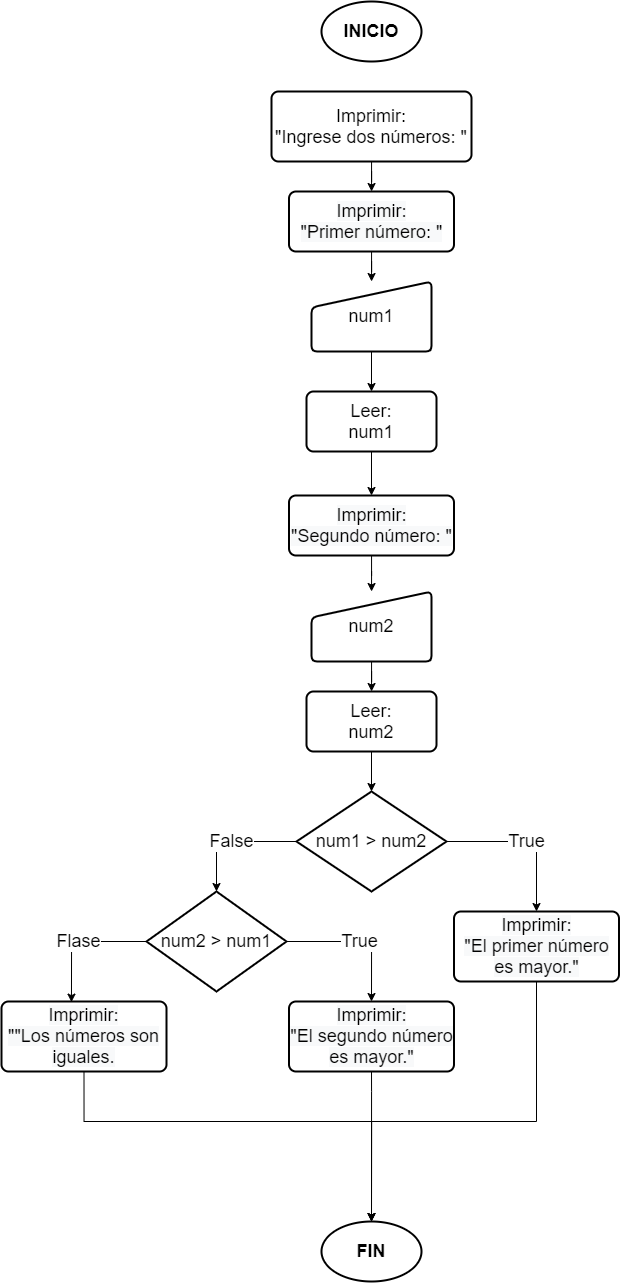

The diagram above was exported from draw.io. Its source (the exported page's mxGraphModel, read from the mxfile embedded in the PNG):
<mxGraphModel dx="1673" dy="920" grid="1" gridSize="10" guides="1" tooltips="1" connect="1" arrows="1" fold="1" page="1" pageScale="1" pageWidth="827" pageHeight="1169" math="0" shadow="0">
  <root>
    <mxCell id="0" />
    <mxCell id="1" parent="0" />
    <mxCell id="8AmlIOgoXthZttblXbCe-14" value="" style="edgeStyle=orthogonalEdgeStyle;rounded=0;orthogonalLoop=1;jettySize=auto;html=1;fontSize=18;" edge="1" parent="1" source="8AmlIOgoXthZttblXbCe-3" target="8AmlIOgoXthZttblXbCe-6">
      <mxGeometry relative="1" as="geometry" />
    </mxCell>
    <mxCell id="8AmlIOgoXthZttblXbCe-3" value="num1" style="html=1;strokeWidth=2;shape=manualInput;whiteSpace=wrap;rounded=1;size=26;arcSize=11;fontSize=18;" vertex="1" parent="1">
      <mxGeometry x="380" y="370" width="120" height="70" as="geometry" />
    </mxCell>
    <mxCell id="8AmlIOgoXthZttblXbCe-4" value="INICIO" style="strokeWidth=2;html=1;shape=mxgraph.flowchart.start_1;whiteSpace=wrap;fontSize=18;fontStyle=1" vertex="1" parent="1">
      <mxGeometry x="390" y="90" width="100" height="60" as="geometry" />
    </mxCell>
    <mxCell id="8AmlIOgoXthZttblXbCe-13" value="" style="edgeStyle=orthogonalEdgeStyle;rounded=0;orthogonalLoop=1;jettySize=auto;html=1;fontSize=18;" edge="1" parent="1" source="8AmlIOgoXthZttblXbCe-5" target="8AmlIOgoXthZttblXbCe-7">
      <mxGeometry relative="1" as="geometry" />
    </mxCell>
    <mxCell id="8AmlIOgoXthZttblXbCe-5" value="Imprimir:&lt;br&gt;&quot;Ingrese dos números: &quot;" style="rounded=1;whiteSpace=wrap;html=1;absoluteArcSize=1;arcSize=14;strokeWidth=2;fontSize=18;" vertex="1" parent="1">
      <mxGeometry x="340" y="180" width="200" height="70" as="geometry" />
    </mxCell>
    <mxCell id="8AmlIOgoXthZttblXbCe-15" value="" style="edgeStyle=orthogonalEdgeStyle;rounded=0;orthogonalLoop=1;jettySize=auto;html=1;fontSize=18;" edge="1" parent="1" source="8AmlIOgoXthZttblXbCe-6" target="8AmlIOgoXthZttblXbCe-10">
      <mxGeometry relative="1" as="geometry" />
    </mxCell>
    <mxCell id="8AmlIOgoXthZttblXbCe-6" value="Leer:&lt;br&gt;num1" style="rounded=1;whiteSpace=wrap;html=1;absoluteArcSize=1;arcSize=14;strokeWidth=2;fontSize=18;" vertex="1" parent="1">
      <mxGeometry x="375" y="480" width="130" height="60" as="geometry" />
    </mxCell>
    <mxCell id="8AmlIOgoXthZttblXbCe-12" value="" style="edgeStyle=orthogonalEdgeStyle;rounded=0;orthogonalLoop=1;jettySize=auto;html=1;fontSize=18;" edge="1" parent="1" source="8AmlIOgoXthZttblXbCe-7" target="8AmlIOgoXthZttblXbCe-3">
      <mxGeometry relative="1" as="geometry" />
    </mxCell>
    <mxCell id="8AmlIOgoXthZttblXbCe-7" value="&#10;&#10;&lt;span style=&quot;color: rgb(0, 0, 0); font-family: helvetica; font-size: 18px; font-style: normal; font-weight: 400; letter-spacing: normal; text-align: center; text-indent: 0px; text-transform: none; word-spacing: 0px; background-color: rgb(248, 249, 250); display: inline; float: none;&quot;&gt;Imprimir:&lt;/span&gt;&lt;br style=&quot;color: rgb(0, 0, 0); font-family: helvetica; font-size: 18px; font-style: normal; font-weight: 400; letter-spacing: normal; text-align: center; text-indent: 0px; text-transform: none; word-spacing: 0px; background-color: rgb(248, 249, 250);&quot;&gt;&lt;span style=&quot;color: rgb(0, 0, 0); font-family: helvetica; font-size: 18px; font-style: normal; font-weight: 400; letter-spacing: normal; text-align: center; text-indent: 0px; text-transform: none; word-spacing: 0px; background-color: rgb(248, 249, 250); display: inline; float: none;&quot;&gt;&quot;Primer número: &quot;&lt;/span&gt;&#10;&#10;" style="rounded=1;whiteSpace=wrap;html=1;absoluteArcSize=1;arcSize=14;strokeWidth=2;fontSize=18;" vertex="1" parent="1">
      <mxGeometry x="357.5" y="280" width="165" height="60" as="geometry" />
    </mxCell>
    <mxCell id="8AmlIOgoXthZttblXbCe-17" value="" style="edgeStyle=orthogonalEdgeStyle;rounded=0;orthogonalLoop=1;jettySize=auto;html=1;fontSize=18;" edge="1" parent="1" source="8AmlIOgoXthZttblXbCe-8" target="8AmlIOgoXthZttblXbCe-9">
      <mxGeometry relative="1" as="geometry" />
    </mxCell>
    <mxCell id="8AmlIOgoXthZttblXbCe-8" value="num2" style="html=1;strokeWidth=2;shape=manualInput;whiteSpace=wrap;rounded=1;size=26;arcSize=11;fontSize=18;" vertex="1" parent="1">
      <mxGeometry x="380" y="680" width="120" height="70" as="geometry" />
    </mxCell>
    <mxCell id="8AmlIOgoXthZttblXbCe-19" value="" style="edgeStyle=orthogonalEdgeStyle;rounded=0;orthogonalLoop=1;jettySize=auto;html=1;fontSize=18;" edge="1" parent="1" source="8AmlIOgoXthZttblXbCe-9" target="8AmlIOgoXthZttblXbCe-18">
      <mxGeometry relative="1" as="geometry" />
    </mxCell>
    <mxCell id="8AmlIOgoXthZttblXbCe-9" value="Leer:&lt;br&gt;num2" style="rounded=1;whiteSpace=wrap;html=1;absoluteArcSize=1;arcSize=14;strokeWidth=2;fontSize=18;" vertex="1" parent="1">
      <mxGeometry x="375" y="780" width="130" height="60" as="geometry" />
    </mxCell>
    <mxCell id="8AmlIOgoXthZttblXbCe-16" value="" style="edgeStyle=orthogonalEdgeStyle;rounded=0;orthogonalLoop=1;jettySize=auto;html=1;fontSize=18;" edge="1" parent="1" source="8AmlIOgoXthZttblXbCe-10" target="8AmlIOgoXthZttblXbCe-8">
      <mxGeometry relative="1" as="geometry" />
    </mxCell>
    <mxCell id="8AmlIOgoXthZttblXbCe-10" value="&lt;span style=&quot;color: rgb(0 , 0 , 0) ; font-family: &amp;#34;helvetica&amp;#34; ; font-size: 18px ; font-style: normal ; font-weight: 400 ; letter-spacing: normal ; text-align: center ; text-indent: 0px ; text-transform: none ; word-spacing: 0px ; background-color: rgb(248 , 249 , 250) ; display: inline ; float: none&quot;&gt;Imprimir:&lt;/span&gt;&lt;br style=&quot;color: rgb(0 , 0 , 0) ; font-family: &amp;#34;helvetica&amp;#34; ; font-size: 18px ; font-style: normal ; font-weight: 400 ; letter-spacing: normal ; text-align: center ; text-indent: 0px ; text-transform: none ; word-spacing: 0px ; background-color: rgb(248 , 249 , 250)&quot;&gt;&lt;span style=&quot;color: rgb(0 , 0 , 0) ; font-family: &amp;#34;helvetica&amp;#34; ; font-size: 18px ; font-style: normal ; font-weight: 400 ; letter-spacing: normal ; text-align: center ; text-indent: 0px ; text-transform: none ; word-spacing: 0px ; background-color: rgb(248 , 249 , 250) ; display: inline ; float: none&quot;&gt;&quot;Segundo número: &quot;&lt;/span&gt;" style="rounded=1;whiteSpace=wrap;html=1;absoluteArcSize=1;arcSize=14;strokeWidth=2;fontSize=18;" vertex="1" parent="1">
      <mxGeometry x="357.5" y="584" width="165" height="60" as="geometry" />
    </mxCell>
    <mxCell id="8AmlIOgoXthZttblXbCe-20" value="False" style="edgeStyle=orthogonalEdgeStyle;rounded=0;orthogonalLoop=1;jettySize=auto;html=1;exitX=0;exitY=0.5;exitDx=0;exitDy=0;exitPerimeter=0;fontSize=18;entryX=0.5;entryY=0;entryDx=0;entryDy=0;entryPerimeter=0;" edge="1" parent="1" source="8AmlIOgoXthZttblXbCe-18" target="8AmlIOgoXthZttblXbCe-23">
      <mxGeometry relative="1" as="geometry">
        <mxPoint x="260" y="929.4705882352941" as="targetPoint" />
      </mxGeometry>
    </mxCell>
    <mxCell id="8AmlIOgoXthZttblXbCe-21" value="True" style="edgeStyle=orthogonalEdgeStyle;rounded=0;orthogonalLoop=1;jettySize=auto;html=1;exitX=1;exitY=0.5;exitDx=0;exitDy=0;exitPerimeter=0;fontSize=18;entryX=0.5;entryY=0;entryDx=0;entryDy=0;" edge="1" parent="1" source="8AmlIOgoXthZttblXbCe-18" target="8AmlIOgoXthZttblXbCe-22">
      <mxGeometry relative="1" as="geometry">
        <mxPoint x="620" y="929.4705882352941" as="targetPoint" />
      </mxGeometry>
    </mxCell>
    <mxCell id="8AmlIOgoXthZttblXbCe-18" value="num1 &amp;gt; num2" style="strokeWidth=2;html=1;shape=mxgraph.flowchart.decision;whiteSpace=wrap;fontSize=18;" vertex="1" parent="1">
      <mxGeometry x="365" y="880" width="150" height="100" as="geometry" />
    </mxCell>
    <mxCell id="8AmlIOgoXthZttblXbCe-30" style="edgeStyle=orthogonalEdgeStyle;rounded=0;orthogonalLoop=1;jettySize=auto;html=1;exitX=0.5;exitY=1;exitDx=0;exitDy=0;fontSize=18;entryX=0.5;entryY=0;entryDx=0;entryDy=0;entryPerimeter=0;" edge="1" parent="1" source="8AmlIOgoXthZttblXbCe-22" target="8AmlIOgoXthZttblXbCe-31">
      <mxGeometry relative="1" as="geometry">
        <mxPoint x="620" y="1280" as="targetPoint" />
        <Array as="points">
          <mxPoint x="605" y="1210" />
          <mxPoint x="440" y="1210" />
        </Array>
      </mxGeometry>
    </mxCell>
    <mxCell id="8AmlIOgoXthZttblXbCe-22" value="&lt;span style=&quot;color: rgb(0 , 0 , 0) ; font-family: &amp;#34;helvetica&amp;#34; ; font-size: 18px ; font-style: normal ; font-weight: 400 ; letter-spacing: normal ; text-align: center ; text-indent: 0px ; text-transform: none ; word-spacing: 0px ; background-color: rgb(248 , 249 , 250) ; display: inline ; float: none&quot;&gt;Imprimir:&lt;/span&gt;&lt;br style=&quot;color: rgb(0 , 0 , 0) ; font-family: &amp;#34;helvetica&amp;#34; ; font-size: 18px ; font-style: normal ; font-weight: 400 ; letter-spacing: normal ; text-align: center ; text-indent: 0px ; text-transform: none ; word-spacing: 0px ; background-color: rgb(248 , 249 , 250)&quot;&gt;&lt;span style=&quot;color: rgb(0 , 0 , 0) ; font-family: &amp;#34;helvetica&amp;#34; ; font-size: 18px ; font-style: normal ; font-weight: 400 ; letter-spacing: normal ; text-align: center ; text-indent: 0px ; text-transform: none ; word-spacing: 0px ; background-color: rgb(248 , 249 , 250) ; display: inline ; float: none&quot;&gt;&quot;El primer número es mayor.&quot;&lt;/span&gt;" style="rounded=1;whiteSpace=wrap;html=1;absoluteArcSize=1;arcSize=14;strokeWidth=2;fontSize=18;" vertex="1" parent="1">
      <mxGeometry x="522.5" y="1000" width="165" height="70" as="geometry" />
    </mxCell>
    <mxCell id="8AmlIOgoXthZttblXbCe-24" value="True" style="edgeStyle=orthogonalEdgeStyle;rounded=0;orthogonalLoop=1;jettySize=auto;html=1;exitX=1;exitY=0.5;exitDx=0;exitDy=0;exitPerimeter=0;fontSize=18;entryX=0.5;entryY=0;entryDx=0;entryDy=0;" edge="1" parent="1" source="8AmlIOgoXthZttblXbCe-23" target="8AmlIOgoXthZttblXbCe-26">
      <mxGeometry relative="1" as="geometry">
        <mxPoint x="420" y="1029.4705882352941" as="targetPoint" />
      </mxGeometry>
    </mxCell>
    <mxCell id="8AmlIOgoXthZttblXbCe-25" value="Flase" style="edgeStyle=orthogonalEdgeStyle;rounded=0;orthogonalLoop=1;jettySize=auto;html=1;exitX=0;exitY=0.5;exitDx=0;exitDy=0;exitPerimeter=0;fontSize=18;entryX=0.424;entryY=0.009;entryDx=0;entryDy=0;entryPerimeter=0;" edge="1" parent="1" source="8AmlIOgoXthZttblXbCe-23" target="8AmlIOgoXthZttblXbCe-27">
      <mxGeometry relative="1" as="geometry">
        <mxPoint x="110" y="1029.4705882352941" as="targetPoint" />
      </mxGeometry>
    </mxCell>
    <mxCell id="8AmlIOgoXthZttblXbCe-23" value="num2 &amp;gt; num1" style="strokeWidth=2;html=1;shape=mxgraph.flowchart.decision;whiteSpace=wrap;fontSize=18;" vertex="1" parent="1">
      <mxGeometry x="215" y="980" width="140" height="100" as="geometry" />
    </mxCell>
    <mxCell id="8AmlIOgoXthZttblXbCe-29" style="edgeStyle=orthogonalEdgeStyle;rounded=0;orthogonalLoop=1;jettySize=auto;html=1;fontSize=18;entryX=0.5;entryY=0;entryDx=0;entryDy=0;entryPerimeter=0;exitX=0.5;exitY=1;exitDx=0;exitDy=0;" edge="1" parent="1" source="8AmlIOgoXthZttblXbCe-26" target="8AmlIOgoXthZttblXbCe-31">
      <mxGeometry relative="1" as="geometry">
        <mxPoint x="412.8823529411766" y="1260" as="targetPoint" />
        <mxPoint x="360" y="1200" as="sourcePoint" />
        <Array as="points">
          <mxPoint x="440" y="1180" />
          <mxPoint x="440" y="1180" />
        </Array>
      </mxGeometry>
    </mxCell>
    <mxCell id="8AmlIOgoXthZttblXbCe-26" value="&lt;span style=&quot;color: rgb(0 , 0 , 0) ; font-family: &amp;#34;helvetica&amp;#34; ; font-size: 18px ; font-style: normal ; font-weight: 400 ; letter-spacing: normal ; text-align: center ; text-indent: 0px ; text-transform: none ; word-spacing: 0px ; background-color: rgb(248 , 249 , 250) ; display: inline ; float: none&quot;&gt;Imprimir:&lt;/span&gt;&lt;br style=&quot;color: rgb(0 , 0 , 0) ; font-family: &amp;#34;helvetica&amp;#34; ; font-size: 18px ; font-style: normal ; font-weight: 400 ; letter-spacing: normal ; text-align: center ; text-indent: 0px ; text-transform: none ; word-spacing: 0px ; background-color: rgb(248 , 249 , 250)&quot;&gt;&lt;span style=&quot;color: rgb(0 , 0 , 0) ; font-family: &amp;#34;helvetica&amp;#34; ; font-size: 18px ; font-style: normal ; font-weight: 400 ; letter-spacing: normal ; text-align: center ; text-indent: 0px ; text-transform: none ; word-spacing: 0px ; background-color: rgb(248 , 249 , 250) ; display: inline ; float: none&quot;&gt;&quot;El segundo número es mayor.&quot;&lt;/span&gt;" style="rounded=1;whiteSpace=wrap;html=1;absoluteArcSize=1;arcSize=14;strokeWidth=2;fontSize=18;" vertex="1" parent="1">
      <mxGeometry x="357.5" y="1090" width="165" height="70" as="geometry" />
    </mxCell>
    <mxCell id="8AmlIOgoXthZttblXbCe-28" style="edgeStyle=orthogonalEdgeStyle;rounded=0;orthogonalLoop=1;jettySize=auto;html=1;exitX=0.5;exitY=1;exitDx=0;exitDy=0;fontSize=18;entryX=0.5;entryY=0;entryDx=0;entryDy=0;entryPerimeter=0;" edge="1" parent="1" source="8AmlIOgoXthZttblXbCe-27" target="8AmlIOgoXthZttblXbCe-31">
      <mxGeometry relative="1" as="geometry">
        <mxPoint x="440" y="1210" as="targetPoint" />
        <Array as="points">
          <mxPoint x="153" y="1210" />
          <mxPoint x="440" y="1210" />
        </Array>
      </mxGeometry>
    </mxCell>
    <mxCell id="8AmlIOgoXthZttblXbCe-27" value="&lt;span style=&quot;color: rgb(0 , 0 , 0) ; font-family: &amp;#34;helvetica&amp;#34; ; font-size: 18px ; font-style: normal ; font-weight: 400 ; letter-spacing: normal ; text-align: center ; text-indent: 0px ; text-transform: none ; word-spacing: 0px ; background-color: rgb(248 , 249 , 250) ; display: inline ; float: none&quot;&gt;Imprimir:&lt;/span&gt;&lt;br style=&quot;color: rgb(0 , 0 , 0) ; font-family: &amp;#34;helvetica&amp;#34; ; font-size: 18px ; font-style: normal ; font-weight: 400 ; letter-spacing: normal ; text-align: center ; text-indent: 0px ; text-transform: none ; word-spacing: 0px ; background-color: rgb(248 , 249 , 250)&quot;&gt;&lt;span style=&quot;color: rgb(0 , 0 , 0) ; font-family: &amp;#34;helvetica&amp;#34; ; font-size: 18px ; font-style: normal ; font-weight: 400 ; letter-spacing: normal ; text-align: center ; text-indent: 0px ; text-transform: none ; word-spacing: 0px ; background-color: rgb(248 , 249 , 250) ; display: inline ; float: none&quot;&gt;&quot;&quot;Los números son iguales.&lt;/span&gt;" style="rounded=1;whiteSpace=wrap;html=1;absoluteArcSize=1;arcSize=14;strokeWidth=2;fontSize=18;" vertex="1" parent="1">
      <mxGeometry x="70" y="1090" width="165" height="70" as="geometry" />
    </mxCell>
    <mxCell id="8AmlIOgoXthZttblXbCe-31" value="FIN" style="strokeWidth=2;html=1;shape=mxgraph.flowchart.start_1;whiteSpace=wrap;fontSize=18;fontStyle=1" vertex="1" parent="1">
      <mxGeometry x="390" y="1310" width="100" height="60" as="geometry" />
    </mxCell>
  </root>
</mxGraphModel>